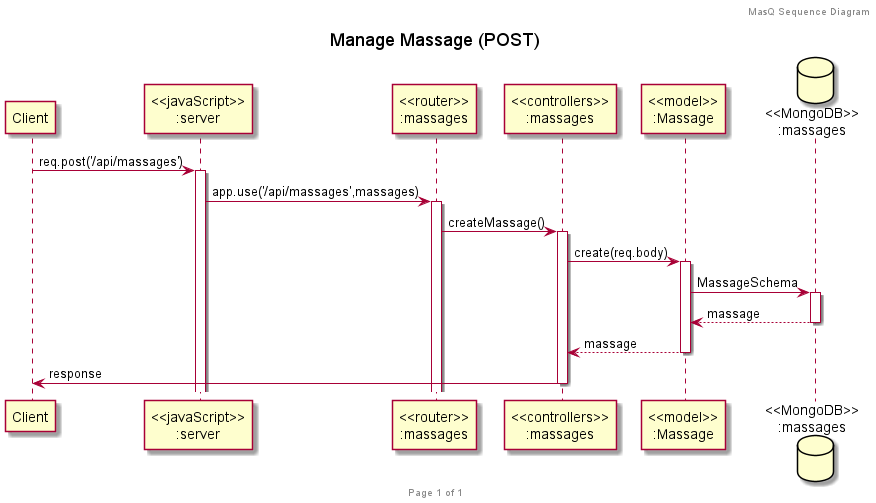

The diagram above was rendered by PlantUML. Its source (embedded in the PNG):
@startuml Manage_Massage_POST

title "Manage Massage (POST)"

header MasQ Sequence Diagram
footer Page %page% of %lastpage%

participant "Client" as client
participant "<<javaScript>>\n:server" as server
participant "<<router>>\n:massages" as routerMassages
participant "<<controllers>>\n:massages" as controllersMassages
participant "<<model>>\n:Massage" as modelMassage
database "<<MongoDB>>\n:massages" as MassagesDatabase

client->server ++:req.post('/api/massages')
server->routerMassages ++:app.use('/api/massages',massages)
routerMassages -> controllersMassages ++:createMassage()

controllersMassages->modelMassage ++:create(req.body)
modelMassage ->MassagesDatabase ++: MassageSchema
MassagesDatabase --> modelMassage --: massage
controllersMassages <-- modelMassage --:massage

controllersMassages->client --:response

@enduml